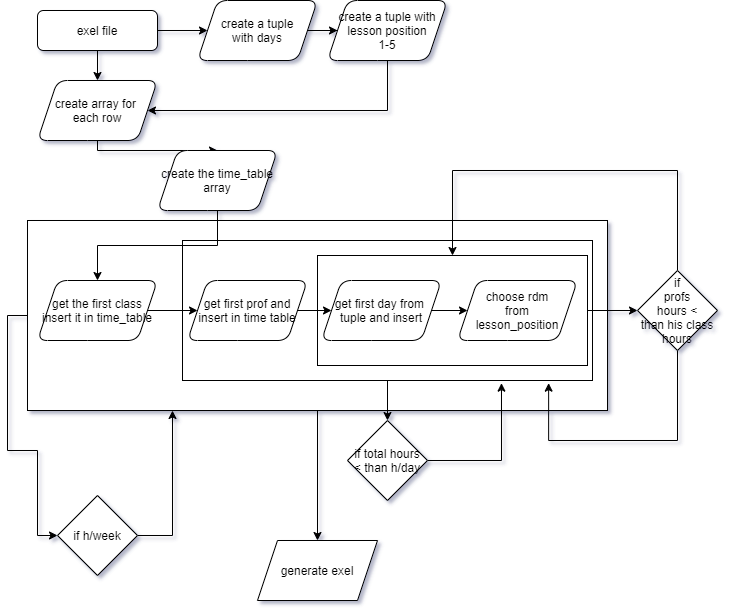

The diagram above was exported from draw.io. Its source (the exported page's mxGraphModel, read from the mxfile embedded in the PNG):
<mxGraphModel dx="1483" dy="840" grid="1" gridSize="10" guides="1" tooltips="1" connect="1" arrows="1" fold="1" page="1" pageScale="1" pageWidth="827" pageHeight="1169" math="0" shadow="0">
  <root>
    <mxCell id="0" />
    <mxCell id="1" parent="0" />
    <mxCell id="2" value="" style="edgeStyle=orthogonalEdgeStyle;rounded=0;orthogonalLoop=1;jettySize=auto;html=1;" edge="1" source="4" target="33" parent="1">
      <mxGeometry relative="1" as="geometry">
        <Array as="points">
          <mxPoint x="70" y="525" />
          <mxPoint x="70" y="660" />
          <mxPoint x="100" y="660" />
        </Array>
      </mxGeometry>
    </mxCell>
    <mxCell id="3" style="edgeStyle=orthogonalEdgeStyle;rounded=0;orthogonalLoop=1;jettySize=auto;html=1;exitX=0.5;exitY=1;exitDx=0;exitDy=0;" edge="1" source="4" target="34" parent="1">
      <mxGeometry relative="1" as="geometry">
        <mxPoint x="380" y="780" as="targetPoint" />
      </mxGeometry>
    </mxCell>
    <mxCell id="4" value="" style="rounded=0;whiteSpace=wrap;html=1;" vertex="1" parent="1">
      <mxGeometry x="90" y="430" width="580" height="190" as="geometry" />
    </mxCell>
    <mxCell id="5" value="" style="edgeStyle=orthogonalEdgeStyle;rounded=0;orthogonalLoop=1;jettySize=auto;html=1;" edge="1" source="6" target="31" parent="1">
      <mxGeometry relative="1" as="geometry" />
    </mxCell>
    <mxCell id="6" value="" style="rounded=0;whiteSpace=wrap;html=1;" vertex="1" parent="1">
      <mxGeometry x="245" y="450" width="410" height="140" as="geometry" />
    </mxCell>
    <mxCell id="7" value="" style="edgeStyle=orthogonalEdgeStyle;rounded=0;orthogonalLoop=1;jettySize=auto;html=1;" edge="1" source="8" target="29" parent="1">
      <mxGeometry relative="1" as="geometry" />
    </mxCell>
    <mxCell id="8" value="" style="rounded=0;whiteSpace=wrap;html=1;" vertex="1" parent="1">
      <mxGeometry x="380" y="465" width="270" height="110" as="geometry" />
    </mxCell>
    <mxCell id="9" value="" style="edgeStyle=orthogonalEdgeStyle;rounded=0;orthogonalLoop=1;jettySize=auto;html=1;" edge="1" source="11" target="13" parent="1">
      <mxGeometry relative="1" as="geometry" />
    </mxCell>
    <mxCell id="10" value="" style="edgeStyle=orthogonalEdgeStyle;rounded=0;orthogonalLoop=1;jettySize=auto;html=1;" edge="1" source="11" target="19" parent="1">
      <mxGeometry relative="1" as="geometry" />
    </mxCell>
    <mxCell id="11" value="exel file" style="rounded=1;whiteSpace=wrap;html=1;fontSize=12;glass=0;strokeWidth=1;shadow=0;" vertex="1" parent="1">
      <mxGeometry x="100" y="220" width="120" height="40" as="geometry" />
    </mxCell>
    <mxCell id="12" value="" style="edgeStyle=orthogonalEdgeStyle;rounded=0;orthogonalLoop=1;jettySize=auto;html=1;" edge="1" source="13" target="15" parent="1">
      <mxGeometry relative="1" as="geometry">
        <Array as="points">
          <mxPoint x="160" y="360" />
          <mxPoint x="280" y="360" />
        </Array>
      </mxGeometry>
    </mxCell>
    <mxCell id="13" value="create array for&amp;nbsp;&lt;br&gt;each row" style="shape=parallelogram;perimeter=parallelogramPerimeter;whiteSpace=wrap;html=1;fixedSize=1;rounded=1;shadow=0;strokeWidth=1;glass=0;" vertex="1" parent="1">
      <mxGeometry x="100" y="290" width="120" height="60" as="geometry" />
    </mxCell>
    <mxCell id="14" value="" style="edgeStyle=orthogonalEdgeStyle;rounded=0;orthogonalLoop=1;jettySize=auto;html=1;" edge="1" source="15" target="17" parent="1">
      <mxGeometry relative="1" as="geometry" />
    </mxCell>
    <mxCell id="15" value="create the time_table array" style="shape=parallelogram;perimeter=parallelogramPerimeter;whiteSpace=wrap;html=1;fixedSize=1;rounded=1;shadow=0;strokeWidth=1;glass=0;" vertex="1" parent="1">
      <mxGeometry x="220" y="360" width="120" height="60" as="geometry" />
    </mxCell>
    <mxCell id="16" value="" style="edgeStyle=orthogonalEdgeStyle;rounded=0;orthogonalLoop=1;jettySize=auto;html=1;" edge="1" source="17" target="23" parent="1">
      <mxGeometry relative="1" as="geometry" />
    </mxCell>
    <mxCell id="17" value="get the first class&lt;br&gt;insert it in time_table" style="shape=parallelogram;perimeter=parallelogramPerimeter;whiteSpace=wrap;html=1;fixedSize=1;rounded=1;shadow=0;strokeWidth=1;glass=0;" vertex="1" parent="1">
      <mxGeometry x="100" y="490" width="120" height="60" as="geometry" />
    </mxCell>
    <mxCell id="18" value="" style="edgeStyle=orthogonalEdgeStyle;rounded=0;orthogonalLoop=1;jettySize=auto;html=1;" edge="1" source="19" target="21" parent="1">
      <mxGeometry relative="1" as="geometry" />
    </mxCell>
    <mxCell id="19" value="create a tuple&lt;br&gt;with days" style="shape=parallelogram;perimeter=parallelogramPerimeter;whiteSpace=wrap;html=1;fixedSize=1;rounded=1;shadow=0;strokeWidth=1;glass=0;" vertex="1" parent="1">
      <mxGeometry x="260" y="210" width="120" height="60" as="geometry" />
    </mxCell>
    <mxCell id="20" style="edgeStyle=orthogonalEdgeStyle;rounded=0;orthogonalLoop=1;jettySize=auto;html=1;entryX=1;entryY=0.5;entryDx=0;entryDy=0;" edge="1" source="21" target="13" parent="1">
      <mxGeometry relative="1" as="geometry">
        <mxPoint x="280" y="330" as="targetPoint" />
        <Array as="points">
          <mxPoint x="450" y="320" />
        </Array>
      </mxGeometry>
    </mxCell>
    <mxCell id="21" value="create a tuple with&lt;br&gt;lesson position&lt;br&gt;1-5" style="shape=parallelogram;perimeter=parallelogramPerimeter;whiteSpace=wrap;html=1;fixedSize=1;rounded=1;shadow=0;strokeWidth=1;glass=0;" vertex="1" parent="1">
      <mxGeometry x="390" y="210" width="120" height="60" as="geometry" />
    </mxCell>
    <mxCell id="22" value="" style="edgeStyle=orthogonalEdgeStyle;rounded=0;orthogonalLoop=1;jettySize=auto;html=1;" edge="1" source="23" target="25" parent="1">
      <mxGeometry relative="1" as="geometry" />
    </mxCell>
    <mxCell id="23" value="get first prof and&lt;br&gt;insert in time table" style="shape=parallelogram;perimeter=parallelogramPerimeter;whiteSpace=wrap;html=1;fixedSize=1;rounded=1;shadow=0;strokeWidth=1;glass=0;" vertex="1" parent="1">
      <mxGeometry x="250" y="490" width="120" height="60" as="geometry" />
    </mxCell>
    <mxCell id="24" value="" style="edgeStyle=orthogonalEdgeStyle;rounded=0;orthogonalLoop=1;jettySize=auto;html=1;" edge="1" source="25" target="26" parent="1">
      <mxGeometry relative="1" as="geometry" />
    </mxCell>
    <mxCell id="25" value="get first day from&amp;nbsp;&lt;br&gt;tuple and insert" style="shape=parallelogram;perimeter=parallelogramPerimeter;whiteSpace=wrap;html=1;fixedSize=1;rounded=1;shadow=0;strokeWidth=1;glass=0;" vertex="1" parent="1">
      <mxGeometry x="384" y="490" width="120" height="60" as="geometry" />
    </mxCell>
    <mxCell id="26" value="choose rdm&lt;br&gt;from&lt;br&gt;lesson_position" style="shape=parallelogram;perimeter=parallelogramPerimeter;whiteSpace=wrap;html=1;fixedSize=1;rounded=1;shadow=0;strokeWidth=1;glass=0;" vertex="1" parent="1">
      <mxGeometry x="520" y="490" width="120" height="60" as="geometry" />
    </mxCell>
    <mxCell id="27" style="edgeStyle=orthogonalEdgeStyle;rounded=0;orthogonalLoop=1;jettySize=auto;html=1;exitX=0.5;exitY=0;exitDx=0;exitDy=0;entryX=0.5;entryY=0;entryDx=0;entryDy=0;" edge="1" source="29" target="8" parent="1">
      <mxGeometry relative="1" as="geometry">
        <Array as="points">
          <mxPoint x="740" y="380" />
          <mxPoint x="515" y="380" />
        </Array>
      </mxGeometry>
    </mxCell>
    <mxCell id="28" style="edgeStyle=orthogonalEdgeStyle;rounded=0;orthogonalLoop=1;jettySize=auto;html=1;exitX=0.5;exitY=1;exitDx=0;exitDy=0;entryX=0.893;entryY=1.019;entryDx=0;entryDy=0;entryPerimeter=0;" edge="1" source="29" target="6" parent="1">
      <mxGeometry relative="1" as="geometry">
        <Array as="points">
          <mxPoint x="740" y="650" />
          <mxPoint x="611" y="650" />
        </Array>
      </mxGeometry>
    </mxCell>
    <mxCell id="29" value="if&lt;br&gt;profs&lt;br&gt;hours &amp;lt;&lt;br&gt;than his class hours" style="rhombus;whiteSpace=wrap;html=1;rounded=0;" vertex="1" parent="1">
      <mxGeometry x="700" y="480" width="80" height="80" as="geometry" />
    </mxCell>
    <mxCell id="30" style="edgeStyle=orthogonalEdgeStyle;rounded=0;orthogonalLoop=1;jettySize=auto;html=1;exitX=1;exitY=0.5;exitDx=0;exitDy=0;entryX=0.778;entryY=1.019;entryDx=0;entryDy=0;entryPerimeter=0;" edge="1" source="31" target="6" parent="1">
      <mxGeometry relative="1" as="geometry">
        <Array as="points">
          <mxPoint x="564" y="670" />
        </Array>
      </mxGeometry>
    </mxCell>
    <mxCell id="31" value="if total hours&lt;br&gt;&amp;lt; than h/day&lt;br&gt;" style="rhombus;whiteSpace=wrap;html=1;rounded=0;" vertex="1" parent="1">
      <mxGeometry x="410" y="630" width="80" height="80" as="geometry" />
    </mxCell>
    <mxCell id="32" style="edgeStyle=orthogonalEdgeStyle;rounded=0;orthogonalLoop=1;jettySize=auto;html=1;exitX=1;exitY=0.5;exitDx=0;exitDy=0;entryX=0.25;entryY=1;entryDx=0;entryDy=0;" edge="1" source="33" target="4" parent="1">
      <mxGeometry relative="1" as="geometry" />
    </mxCell>
    <mxCell id="33" value="if h/week" style="rhombus;whiteSpace=wrap;html=1;rounded=0;" vertex="1" parent="1">
      <mxGeometry x="120" y="705" width="80" height="80" as="geometry" />
    </mxCell>
    <mxCell id="34" value="generate exel&lt;br&gt;" style="shape=parallelogram;perimeter=parallelogramPerimeter;whiteSpace=wrap;html=1;fixedSize=1;" vertex="1" parent="1">
      <mxGeometry x="320" y="750" width="120" height="60" as="geometry" />
    </mxCell>
  </root>
</mxGraphModel>